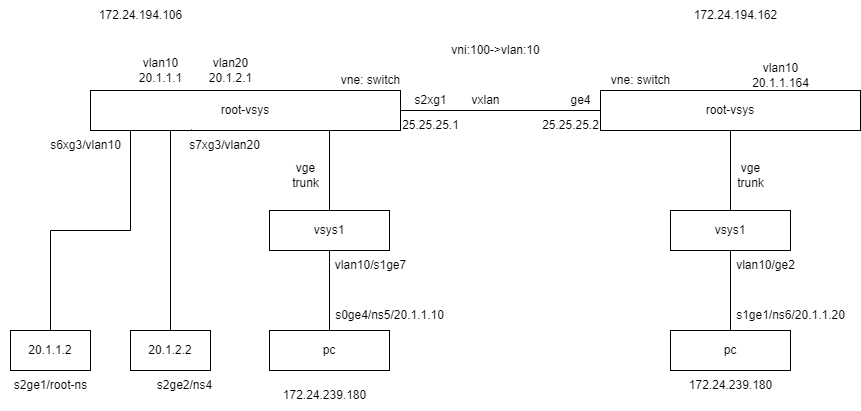

The diagram above was exported from draw.io. Its source (the exported page's mxGraphModel, read from the mxfile embedded in the PNG):
<mxGraphModel dx="1422" dy="762" grid="1" gridSize="10" guides="1" tooltips="1" connect="1" arrows="1" fold="1" page="1" pageScale="1" pageWidth="827" pageHeight="1169" math="0" shadow="0">
  <root>
    <mxCell id="0" />
    <mxCell id="1" parent="0" />
    <mxCell id="bDI_-9ypkuuvJkMVzS1X-15" value="172.24.194.162" style="text;html=1;align=center;verticalAlign=middle;resizable=0;points=[];autosize=1;strokeColor=none;fillColor=none;" vertex="1" parent="1">
      <mxGeometry x="870" y="470" width="110" height="30" as="geometry" />
    </mxCell>
    <mxCell id="bDI_-9ypkuuvJkMVzS1X-16" value="172.24.194.106" style="text;html=1;align=center;verticalAlign=middle;resizable=0;points=[];autosize=1;strokeColor=none;fillColor=none;" vertex="1" parent="1">
      <mxGeometry x="275" y="470" width="110" height="30" as="geometry" />
    </mxCell>
    <mxCell id="bDI_-9ypkuuvJkMVzS1X-22" value="172.24.239.180" style="text;html=1;align=center;verticalAlign=middle;resizable=0;points=[];autosize=1;strokeColor=none;fillColor=none;" vertex="1" parent="1">
      <mxGeometry x="459" y="850" width="110" height="30" as="geometry" />
    </mxCell>
    <mxCell id="bDI_-9ypkuuvJkMVzS1X-28" value="" style="edgeStyle=orthogonalEdgeStyle;rounded=0;orthogonalLoop=1;jettySize=auto;html=1;endArrow=none;endFill=0;" edge="1" parent="1" target="bDI_-9ypkuuvJkMVzS1X-27">
      <mxGeometry relative="1" as="geometry">
        <mxPoint x="519" y="600" as="sourcePoint" />
      </mxGeometry>
    </mxCell>
    <mxCell id="bDI_-9ypkuuvJkMVzS1X-34" value="" style="edgeStyle=orthogonalEdgeStyle;rounded=0;orthogonalLoop=1;jettySize=auto;html=1;endArrow=none;endFill=0;" edge="1" parent="1" source="bDI_-9ypkuuvJkMVzS1X-26" target="bDI_-9ypkuuvJkMVzS1X-33">
      <mxGeometry relative="1" as="geometry" />
    </mxCell>
    <mxCell id="bDI_-9ypkuuvJkMVzS1X-65" style="edgeStyle=orthogonalEdgeStyle;rounded=0;orthogonalLoop=1;jettySize=auto;html=1;exitX=0.25;exitY=1;exitDx=0;exitDy=0;entryX=0.5;entryY=0;entryDx=0;entryDy=0;endArrow=none;endFill=0;" edge="1" parent="1" source="bDI_-9ypkuuvJkMVzS1X-26" target="bDI_-9ypkuuvJkMVzS1X-56">
      <mxGeometry relative="1" as="geometry">
        <Array as="points">
          <mxPoint x="360" y="600" />
        </Array>
      </mxGeometry>
    </mxCell>
    <mxCell id="bDI_-9ypkuuvJkMVzS1X-26" value="root-vsys" style="rounded=0;whiteSpace=wrap;html=1;" vertex="1" parent="1">
      <mxGeometry x="280" y="560" width="310" height="40" as="geometry" />
    </mxCell>
    <mxCell id="bDI_-9ypkuuvJkMVzS1X-30" value="" style="edgeStyle=orthogonalEdgeStyle;rounded=0;orthogonalLoop=1;jettySize=auto;html=1;endArrow=none;endFill=0;" edge="1" parent="1" source="bDI_-9ypkuuvJkMVzS1X-27" target="bDI_-9ypkuuvJkMVzS1X-29">
      <mxGeometry relative="1" as="geometry" />
    </mxCell>
    <mxCell id="bDI_-9ypkuuvJkMVzS1X-27" value="vsys1" style="rounded=0;whiteSpace=wrap;html=1;" vertex="1" parent="1">
      <mxGeometry x="459" y="680" width="120" height="40" as="geometry" />
    </mxCell>
    <mxCell id="bDI_-9ypkuuvJkMVzS1X-29" value="pc" style="rounded=0;whiteSpace=wrap;html=1;" vertex="1" parent="1">
      <mxGeometry x="459" y="800" width="120" height="40" as="geometry" />
    </mxCell>
    <mxCell id="bDI_-9ypkuuvJkMVzS1X-31" value="vge&lt;br&gt;trunk" style="text;html=1;align=center;verticalAlign=middle;resizable=0;points=[];autosize=1;strokeColor=none;fillColor=none;" vertex="1" parent="1">
      <mxGeometry x="470" y="625" width="50" height="40" as="geometry" />
    </mxCell>
    <mxCell id="bDI_-9ypkuuvJkMVzS1X-32" value="vlan10/s1ge7" style="text;html=1;align=center;verticalAlign=middle;resizable=0;points=[];autosize=1;strokeColor=none;fillColor=none;" vertex="1" parent="1">
      <mxGeometry x="515" y="720" width="90" height="30" as="geometry" />
    </mxCell>
    <mxCell id="bDI_-9ypkuuvJkMVzS1X-36" value="" style="edgeStyle=orthogonalEdgeStyle;rounded=0;orthogonalLoop=1;jettySize=auto;html=1;endArrow=none;endFill=0;" edge="1" parent="1" source="bDI_-9ypkuuvJkMVzS1X-33" target="bDI_-9ypkuuvJkMVzS1X-35">
      <mxGeometry relative="1" as="geometry" />
    </mxCell>
    <mxCell id="bDI_-9ypkuuvJkMVzS1X-33" value="root-vsys" style="rounded=0;whiteSpace=wrap;html=1;" vertex="1" parent="1">
      <mxGeometry x="790" y="560" width="260" height="40" as="geometry" />
    </mxCell>
    <mxCell id="bDI_-9ypkuuvJkMVzS1X-38" value="" style="edgeStyle=orthogonalEdgeStyle;rounded=0;orthogonalLoop=1;jettySize=auto;html=1;endArrow=none;endFill=0;" edge="1" parent="1" source="bDI_-9ypkuuvJkMVzS1X-35" target="bDI_-9ypkuuvJkMVzS1X-37">
      <mxGeometry relative="1" as="geometry" />
    </mxCell>
    <mxCell id="bDI_-9ypkuuvJkMVzS1X-35" value="vsys1" style="rounded=0;whiteSpace=wrap;html=1;" vertex="1" parent="1">
      <mxGeometry x="860" y="680" width="120" height="40" as="geometry" />
    </mxCell>
    <mxCell id="bDI_-9ypkuuvJkMVzS1X-37" value="pc" style="rounded=0;whiteSpace=wrap;html=1;" vertex="1" parent="1">
      <mxGeometry x="860" y="800" width="120" height="40" as="geometry" />
    </mxCell>
    <mxCell id="bDI_-9ypkuuvJkMVzS1X-39" value="vlan10/ge2" style="text;html=1;align=center;verticalAlign=middle;resizable=0;points=[];autosize=1;strokeColor=none;fillColor=none;" vertex="1" parent="1">
      <mxGeometry x="915" y="720" width="80" height="30" as="geometry" />
    </mxCell>
    <mxCell id="bDI_-9ypkuuvJkMVzS1X-40" value="vge&lt;br&gt;trunk" style="text;html=1;align=center;verticalAlign=middle;resizable=0;points=[];autosize=1;strokeColor=none;fillColor=none;" vertex="1" parent="1">
      <mxGeometry x="915" y="625" width="50" height="40" as="geometry" />
    </mxCell>
    <mxCell id="bDI_-9ypkuuvJkMVzS1X-41" value="vxlan" style="text;html=1;align=center;verticalAlign=middle;resizable=0;points=[];autosize=1;strokeColor=none;fillColor=none;" vertex="1" parent="1">
      <mxGeometry x="650" y="555" width="50" height="30" as="geometry" />
    </mxCell>
    <mxCell id="bDI_-9ypkuuvJkMVzS1X-42" value="s2xg1" style="text;html=1;align=center;verticalAlign=middle;resizable=0;points=[];autosize=1;strokeColor=none;fillColor=none;" vertex="1" parent="1">
      <mxGeometry x="590" y="555" width="60" height="30" as="geometry" />
    </mxCell>
    <mxCell id="bDI_-9ypkuuvJkMVzS1X-43" value="25.25.25.1" style="text;html=1;align=center;verticalAlign=middle;resizable=0;points=[];autosize=1;strokeColor=none;fillColor=none;" vertex="1" parent="1">
      <mxGeometry x="580" y="580" width="80" height="30" as="geometry" />
    </mxCell>
    <mxCell id="bDI_-9ypkuuvJkMVzS1X-44" value="ge4" style="text;html=1;align=center;verticalAlign=middle;resizable=0;points=[];autosize=1;strokeColor=none;fillColor=none;" vertex="1" parent="1">
      <mxGeometry x="750" y="555" width="40" height="30" as="geometry" />
    </mxCell>
    <mxCell id="bDI_-9ypkuuvJkMVzS1X-45" value="25.25.25.2" style="text;html=1;align=center;verticalAlign=middle;resizable=0;points=[];autosize=1;strokeColor=none;fillColor=none;" vertex="1" parent="1">
      <mxGeometry x="720" y="580" width="80" height="30" as="geometry" />
    </mxCell>
    <mxCell id="bDI_-9ypkuuvJkMVzS1X-46" value="vlan10&lt;br&gt;20.1.1.1" style="text;html=1;align=center;verticalAlign=middle;resizable=0;points=[];autosize=1;strokeColor=none;fillColor=none;" vertex="1" parent="1">
      <mxGeometry x="315" y="520" width="70" height="40" as="geometry" />
    </mxCell>
    <mxCell id="bDI_-9ypkuuvJkMVzS1X-47" value="vlan10&lt;br&gt;20.1.1.164" style="text;html=1;align=center;verticalAlign=middle;resizable=0;points=[];autosize=1;strokeColor=none;fillColor=none;" vertex="1" parent="1">
      <mxGeometry x="930" y="525" width="80" height="40" as="geometry" />
    </mxCell>
    <mxCell id="bDI_-9ypkuuvJkMVzS1X-48" value="s0ge4/ns5/20.1.1.10" style="text;html=1;align=center;verticalAlign=middle;resizable=0;points=[];autosize=1;strokeColor=none;fillColor=none;" vertex="1" parent="1">
      <mxGeometry x="514" y="770" width="130" height="30" as="geometry" />
    </mxCell>
    <mxCell id="bDI_-9ypkuuvJkMVzS1X-49" value="s1ge1/ns6/20.1.1.20" style="text;html=1;align=center;verticalAlign=middle;resizable=0;points=[];autosize=1;strokeColor=none;fillColor=none;" vertex="1" parent="1">
      <mxGeometry x="915" y="770" width="130" height="30" as="geometry" />
    </mxCell>
    <mxCell id="bDI_-9ypkuuvJkMVzS1X-50" value="172.24.239.180" style="text;html=1;align=center;verticalAlign=middle;resizable=0;points=[];autosize=1;strokeColor=none;fillColor=none;" vertex="1" parent="1">
      <mxGeometry x="865" y="840" width="110" height="30" as="geometry" />
    </mxCell>
    <mxCell id="bDI_-9ypkuuvJkMVzS1X-51" value="vne: switch" style="text;html=1;align=center;verticalAlign=middle;resizable=0;points=[];autosize=1;strokeColor=none;fillColor=none;" vertex="1" parent="1">
      <mxGeometry x="520" y="535" width="80" height="30" as="geometry" />
    </mxCell>
    <mxCell id="bDI_-9ypkuuvJkMVzS1X-52" value="vne: switch" style="text;html=1;align=center;verticalAlign=middle;resizable=0;points=[];autosize=1;strokeColor=none;fillColor=none;" vertex="1" parent="1">
      <mxGeometry x="790" y="535" width="80" height="30" as="geometry" />
    </mxCell>
    <mxCell id="bDI_-9ypkuuvJkMVzS1X-53" value="vni:100-&amp;gt;vlan:10" style="text;html=1;align=center;verticalAlign=middle;resizable=0;points=[];autosize=1;strokeColor=none;fillColor=none;" vertex="1" parent="1">
      <mxGeometry x="630" y="505" width="110" height="30" as="geometry" />
    </mxCell>
    <mxCell id="bDI_-9ypkuuvJkMVzS1X-54" value="vlan20&lt;br&gt;20.1.2.1" style="text;html=1;align=center;verticalAlign=middle;resizable=0;points=[];autosize=1;strokeColor=none;fillColor=none;" vertex="1" parent="1">
      <mxGeometry x="385" y="520" width="70" height="40" as="geometry" />
    </mxCell>
    <mxCell id="bDI_-9ypkuuvJkMVzS1X-67" style="edgeStyle=orthogonalEdgeStyle;rounded=0;orthogonalLoop=1;jettySize=auto;html=1;entryX=0.129;entryY=1;entryDx=0;entryDy=0;entryPerimeter=0;endArrow=none;endFill=0;" edge="1" parent="1" source="bDI_-9ypkuuvJkMVzS1X-55" target="bDI_-9ypkuuvJkMVzS1X-26">
      <mxGeometry relative="1" as="geometry" />
    </mxCell>
    <mxCell id="bDI_-9ypkuuvJkMVzS1X-55" value="20.1.1.2" style="rounded=0;whiteSpace=wrap;html=1;" vertex="1" parent="1">
      <mxGeometry x="200" y="800" width="80" height="40" as="geometry" />
    </mxCell>
    <mxCell id="bDI_-9ypkuuvJkMVzS1X-56" value="20.1.2.2" style="rounded=0;whiteSpace=wrap;html=1;" vertex="1" parent="1">
      <mxGeometry x="320" y="800" width="80" height="40" as="geometry" />
    </mxCell>
    <mxCell id="bDI_-9ypkuuvJkMVzS1X-59" value="s6xg3/vlan10" style="text;html=1;align=center;verticalAlign=middle;resizable=0;points=[];autosize=1;strokeColor=none;fillColor=none;" vertex="1" parent="1">
      <mxGeometry x="230" y="600" width="90" height="30" as="geometry" />
    </mxCell>
    <mxCell id="bDI_-9ypkuuvJkMVzS1X-60" value="s7xg3/vlan20" style="text;html=1;align=center;verticalAlign=middle;resizable=0;points=[];autosize=1;strokeColor=none;fillColor=none;" vertex="1" parent="1">
      <mxGeometry x="369" y="600" width="90" height="30" as="geometry" />
    </mxCell>
    <mxCell id="bDI_-9ypkuuvJkMVzS1X-63" value="s2ge1/root-ns" style="text;html=1;align=center;verticalAlign=middle;resizable=0;points=[];autosize=1;strokeColor=none;fillColor=none;" vertex="1" parent="1">
      <mxGeometry x="190" y="840" width="100" height="30" as="geometry" />
    </mxCell>
    <mxCell id="bDI_-9ypkuuvJkMVzS1X-64" value="s2ge2/ns4" style="text;html=1;align=center;verticalAlign=middle;resizable=0;points=[];autosize=1;strokeColor=none;fillColor=none;" vertex="1" parent="1">
      <mxGeometry x="334" y="840" width="80" height="30" as="geometry" />
    </mxCell>
    <mxCell id="bDI_-9ypkuuvJkMVzS1X-66" style="edgeStyle=orthogonalEdgeStyle;rounded=0;orthogonalLoop=1;jettySize=auto;html=1;exitX=0.25;exitY=1;exitDx=0;exitDy=0;entryX=0.326;entryY=0.975;entryDx=0;entryDy=0;entryPerimeter=0;endArrow=none;endFill=0;" edge="1" parent="1" source="bDI_-9ypkuuvJkMVzS1X-26" target="bDI_-9ypkuuvJkMVzS1X-26">
      <mxGeometry relative="1" as="geometry" />
    </mxCell>
  </root>
</mxGraphModel>